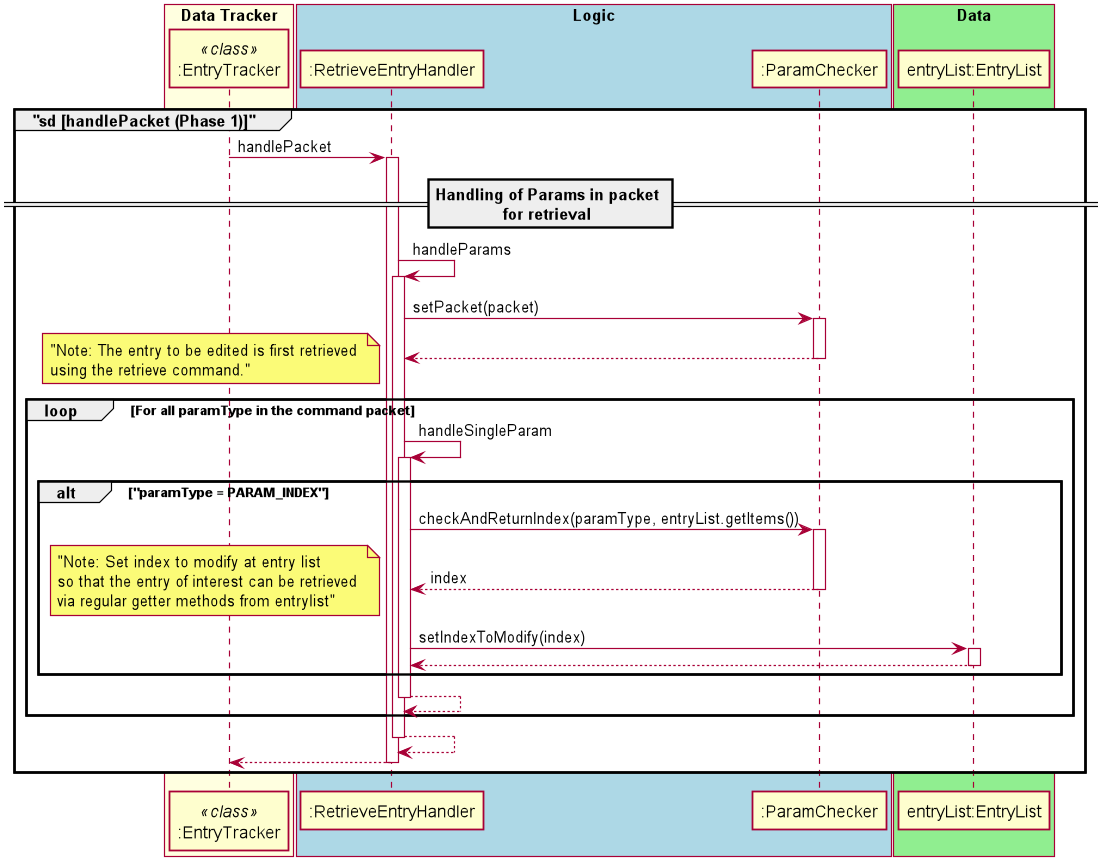

The diagram above was rendered by PlantUML. Its source (embedded in the PNG):
@startuml
autoactivate on
scale 1094 width
skinparam shadowing false
skinparam sequence {
ActorBorderColor white

ActorBackgroundColor white
ActorFontColor white
ActorFontSize 17
ActorFontName ""
}



box "Data Tracker" #LightYellow
participant ":EntryTracker" as entryTracker <<class>>
endBox

box "Logic" #LightBlue
participant ":RetrieveEntryHandler"
participant ":ParamChecker"
endBox

box "Data" #LightGreen
participant "entryList:EntryList"
endBox
group "sd [handlePacket (Phase 1)]"
       entryTracker-> ":RetrieveEntryHandler" : handlePacket

            == Handling of Params in packet \nfor retrieval ==
            ":RetrieveEntryHandler" -> ":RetrieveEntryHandler" : handleParams
                ":RetrieveEntryHandler" -> ":ParamChecker" : setPacket(packet)
                return
                loop For all paramType in the command packet
                    note left: "Note: The entry to be edited is first retrieved \nusing the retrieve command."
                    ":RetrieveEntryHandler" -> ":RetrieveEntryHandler" : handleSingleParam
                        alt "paramType = PARAM_INDEX"
                            ":RetrieveEntryHandler" ->":ParamChecker": checkAndReturnIndex(paramType, entryList.getItems())
                            return index
                            note left: "Note: Set index to modify at entry list\nso that the entry of interest can be retrieved \nvia regular getter methods from entrylist"
                            ":RetrieveEntryHandler" -> "entryList:EntryList" : setIndexToModify(index)
                            return
                        end
                    return
                end
            return
       return
end
@enduml